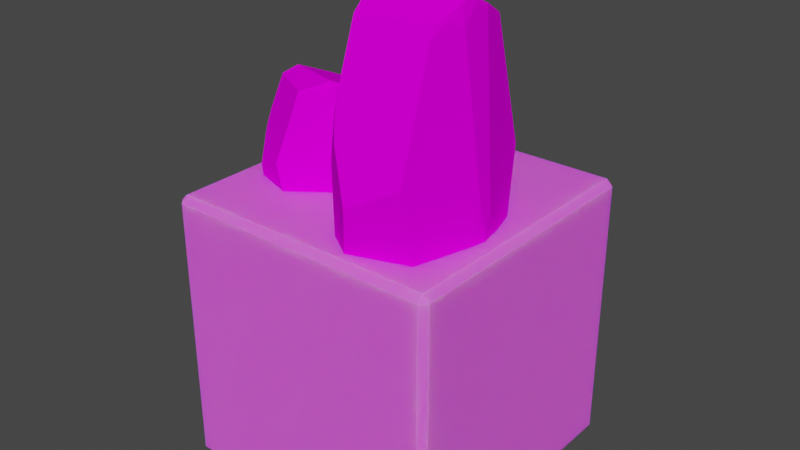 # Source: Big_Rocks_Block.blend  (saved by Blender 3.2.14; exported with 4.5.12 LTS)
import bpy
from mathutils import Matrix  # noqa: F401  (used for matrix-valued properties, if any)

bpy.ops.wm.read_factory_settings(use_empty=True)
scene = bpy.context.scene
scene.name = 'Scene'

# ---- images (referenced by path relative to the original .blend; pixels are not part of the script)
import os
ASSET_DIR = os.environ.get("B2B_ASSET_DIR", "")  # directory of the original .blend (textures are referenced by path, not embedded)
HERE = os.path.dirname(os.path.abspath(__file__))  # packed textures are extracted next to this script under _unpacked/

def load_image(name, relpath, width, height, colorspace="sRGB"):
    """Load a texture the original file referenced (path relative to the .blend, or extracted next to this script)."""
    p = next((c for c in (os.path.join(HERE, relpath), os.path.join(ASSET_DIR, relpath)) if relpath and os.path.exists(c)), "")
    if p:
        img = bpy.data.images.load(p, check_existing=True)
        img.name = name
    else:  # same state as the original file: an image datablock whose file is absent (Cycles renders it pink)
        img = bpy.data.images.new(name, width, height)
        img.source = "FILE"
        img.filepath = "//" + (relpath or name)
    img.colorspace_settings.name = colorspace
    return img
img_gradient_png = load_image('Gradient.png', 'Gradient.png', 1024, 1024, 'sRGB')

# ---- materials (node trees are filled in below, after node groups)
mat_material = bpy.data.materials.new('Material')
mat_material.alpha_threshold = 0.0
mat_material.use_transparent_shadow = False
mat_material.line_color = (0.0, 0.0, 0.0, 1.0)
mat_gradiant = bpy.data.materials.new('Gradiant')
mat_gradiant.alpha_threshold = 0.0
mat_gradiant.use_transparent_shadow = False
mat_gradiant.line_color = (0.0, 0.0, 0.0, 1.0)

# ---- material node trees
mat_material.use_nodes = True; mat_material.node_tree.nodes.clear()
_N = mat_material.node_tree.nodes; _L = mat_material.node_tree.links
n0 = _N.new('ShaderNodeOutputMaterial'); n0.name = 'Material Output'; n0.location = (300, 300)
n1 = _N.new('ShaderNodeBsdfPrincipled'); n1.name = 'Principled BSDF'; n1.location = (10, 300)
n1.distribution = 'GGX'
n1.subsurface_method = 'RANDOM_WALK_SKIN'
n1.inputs[2].default_value = 1.0
n1.inputs[3].default_value = 1.45
n1.inputs[8].default_value = 1.0
n1.inputs[10].default_value = 0.1
n1.inputs[27].default_value = (0.0, 0.0, 0.0, 1.0)
n1.inputs[28].default_value = 1.0
n2 = _N.new('ShaderNodeTexImage'); n2.name = 'Image Texture'; n2.location = (-280, 280)
n2.image = img_gradient_png
n3 = _N.new('ShaderNodeMix'); n3.name = 'Mix'; n3.location = (-160, 180)
n3.data_type = 'RGBA'
n3.inputs[0].default_value = 0.1
n3.inputs[7].default_value = (0.005882, 1.0, 0.0, 1.0)
_L.new(n1.outputs[0], n0.inputs[0])
_L.new(n2.outputs[0], n3.inputs[6])
_L.new(n3.outputs[2], n1.inputs[0])
n0.is_active_output = True
mat_gradiant.use_nodes = True; mat_gradiant.node_tree.nodes.clear()
_N = mat_gradiant.node_tree.nodes; _L = mat_gradiant.node_tree.links
n0 = _N.new('ShaderNodeOutputMaterial'); n0.name = 'Material Output'; n0.location = (300, 300)
n1 = _N.new('ShaderNodeBsdfPrincipled'); n1.name = 'Principled BSDF'; n1.location = (10, 300)
n1.distribution = 'GGX'
n1.subsurface_method = 'RANDOM_WALK_SKIN'
n1.inputs[2].default_value = 0.0
n1.inputs[3].default_value = 1.45
n1.inputs[13].default_value = 0.0
n1.inputs[27].default_value = (0.0, 0.0, 0.0, 1.0)
n1.inputs[28].default_value = 1.0
n2 = _N.new('ShaderNodeTexImage'); n2.name = 'Image Texture'; n2.location = (-180, 280)
n2.image = img_gradient_png
_L.new(n1.outputs[0], n0.inputs[0])
_L.new(n2.outputs[0], n1.inputs[0])
n0.is_active_output = True

# ---- world
world_world = bpy.data.worlds.new('World'); scene.world = world_world
world_world.use_nodes = True; world_world.node_tree.nodes.clear()
_N = world_world.node_tree.nodes; _L = world_world.node_tree.links
n0 = _N.new('ShaderNodeOutputWorld'); n0.name = 'World Output'; n0.location = (300, 300)
n1 = _N.new('ShaderNodeBackground'); n1.name = 'Background'; n1.location = (10, 300)
n1.inputs[0].default_value = (0.05088, 0.05088, 0.05088, 1.0)
_L.new(n1.outputs[0], n0.inputs[0])
n0.is_active_output = True
world_world.color = (0.05088, 0.05088, 0.05088)
world_world.use_sun_shadow = False
world_world.sun_shadow_jitter_overblur = 0.0

# ---- meshes
me_cube_001 = bpy.data.meshes.new('Cube.001')
me_cube_001.from_pydata([(-0.4775, -0.5, 0.4775), (-0.4775, -0.4775, 0.5), (-0.5, -0.4775, 0.4775), (-0.4775, 0.4775, 0.5), (-0.4775, 0.5, 0.4775), (-0.5, 0.4775, 0.4775), (-0.4775, -0.5, -0.4775), (-0.5, -0.4775, -0.4775), (-0.4775, -0.4775, -0.5), (-0.4775, 0.5, -0.4775), (-0.4775, 0.4775, -0.5), (-0.5, 0.4775, -0.4775), (0.4775, -0.5, 0.4775), (0.5, -0.4775, 0.4775), (0.4775, -0.4775, 0.5), (0.4775, 0.5, 0.4775), (0.4775, 0.4775, 0.5), (0.5, 0.4775, 0.4775), (0.4775, -0.5, -0.4775), (0.4775, -0.4775, -0.5), (0.5, -0.4775, -0.4775), (0.4775, 0.5, -0.4775), (0.5, 0.4775, -0.4775), (0.4775, 0.4775, -0.5)], [], [(14, 16, 3, 1), (20, 22, 17, 13), (21, 9, 4, 15), (2, 5, 11, 7), (8, 10, 23, 19), (0, 1, 2), (3, 4, 5), (6, 7, 8), (9, 10, 11), (12, 13, 14), (15, 16, 17), (18, 19, 20), (21, 22, 23), (6, 0, 2, 7), (1, 3, 5, 2), (4, 9, 11, 5), (10, 8, 7, 11), (18, 6, 8, 19), (9, 21, 23, 10), (22, 20, 19, 23), (12, 18, 20, 13), (21, 15, 17, 22), (16, 14, 13, 17), (0, 12, 14, 1), (15, 4, 3, 16), (6, 18, 12, 0)])
_uv = me_cube_001.uv_layers.new(name='UVMap')
_uv.uv.foreach_set('vector', [0.8324, 0.808, 0.8324, 0.8219, 0.8186, 0.8219, 0.8186, 0.808, 0.8328, 0.808, 0.8328, 0.8219, 0.8328, 0.8219, 0.8328, 0.808, 0.8324, 0.8222, 0.8186, 0.8222, 0.8186, 0.8222, 0.8324, 0.8222, 0.8183, 0.808, 0.8183, 0.8219, 0.8183, 0.8219, 0.8183, 0.808, 0.8186, 0.808, 0.8186, 0.8219, 0.8324, 0.8219, 0.8324, 0.808, 0.8186, 0.8077, 0.8186, 0.808, 0.8183, 0.808, 0.8186, 0.8219, 0.8186, 0.8222, 0.8183, 0.8219, 0.8186, 0.8077, 0.8183, 0.808, 0.8186, 0.808, 0.8186, 0.8222, 0.8186, 0.8219, 0.8183, 0.8219, 0.8324, 0.8077, 0.8328, 0.808, 0.8324, 0.808, 0.8324, 0.8222, 0.8324, 0.8219, 0.8328, 0.8219, 0.8324, 0.8077, 0.8324, 0.808, 0.8328, 0.808, 0.8324, 0.8222, 0.8328, 0.8219, 0.8324, 0.8219, 0.8186, 0.8077, 0.8186, 0.8077, 0.8183, 0.808, 0.8183, 0.808, 0.8186, 0.808, 0.8186, 0.8219, 0.8183, 0.8219, 0.8183, 0.808, 0.8186, 0.8222, 0.8186, 0.8222, 0.8183, 0.8219, 0.8183, 0.8219, 0.8186, 0.8219, 0.8186, 0.808, 0.8183, 0.808, 0.8183, 0.8219, 0.8324, 0.8077, 0.8186, 0.8077, 0.8186, 0.808, 0.8324, 0.808, 0.8186, 0.8222, 0.8324, 0.8222, 0.8324, 0.8219, 0.8186, 0.8219, 0.8328, 0.8219, 0.8328, 0.808, 0.8324, 0.808, 0.8324, 0.8219, 0.8324, 0.8077, 0.8324, 0.8077, 0.8328, 0.808, 0.8328, 0.808, 0.8324, 0.8222, 0.8324, 0.8222, 0.8328, 0.8219, 0.8328, 0.8219, 0.8324, 0.8219, 0.8324, 0.808, 0.8328, 0.808, 0.8328, 0.8219, 0.8186, 0.8077, 0.8324, 0.8077, 0.8324, 0.808, 0.8186, 0.808, 0.8324, 0.8222, 0.8186, 0.8222, 0.8186, 0.8219, 0.8324, 0.8219, 0.8186, 0.8077, 0.8324, 0.8077, 0.8324, 0.8077, 0.8186, 0.8077])
me_cube_001.materials.append(mat_material)
me_cube_001.update()
me_sphere_002 = bpy.data.meshes.new('Sphere.002')
me_sphere_002.from_pydata([(0.3996, -0.2123, 0.08988), (0.4264, -0.01178, 0.1532), (0.4036, -0.2123, 0.1496), (0.3773, 1.208, 0.1978), (0.3704, 1.187, 0.2491), (0.3561, 1.168, 0.297), (0.3802, 1.19, 0.09246), (0.3793, 1.216, 0.1457), (-0.003844, 1.063, 0.02463), (0.377, 1.223, 0.1615), (-0.004124, 1.077, 0.05315), (-0.003692, 1.062, 0.02365), (0.3982, -0.2206, 0.09006), (0.4021, -0.2209, 0.1493), (0.4058, -0.1583, 0.2107), (0.4009, -0.2123, 0.1912), (0.02321, -0.2123, 0.2416), (0.3996, -0.221, 0.1882), (0.1113, 0.843, 0.4162), (0.1067, 0.876, 0.4083), (0.3543, 1.167, 0.3005), (0.2513, 0.3378, -0.2266), (0.05065, -0.1765, -0.1254), (0.04206, -0.2123, -0.1018), (-0.01387, 0.775, -0.06074), (0.03889, -0.2196, -0.0936), (0.06568, 0.3214, -0.2067), (0.06727, 0.03047, -0.1837), (0.05246, -0.1989, -0.1224), (0.05281, -0.2195, -0.1165), (0.06818, 0.01033, -0.1822), (0.05228, -0.2123, -0.1186), (0.06656, -9.597e-05, -0.1792), (0.06128, -0.06448, -0.1608), (0.06966, 0.7907, 0.3822), (-0.03015, 0.7856, 0.1472), (-0.009609, 1.046, 0.08319), (-0.02643, 0.876, 0.1168), (-0.005822, 1.077, 0.07896), (0.09116, 1.2, 0.2563), (-0.003572, 1.089, 0.0788), (0.08912, 0.876, 0.3916), (0.1171, 1.167, 0.3321), (0.102, 0.9513, 0.3895), (-0.03111, 0.7703, 0.1473), (-0.01225, 1.023, 0.08277), (-0.004268, 1.077, 0.05533), (0.00509, 1.064, 0.02303), (-0.00409, 1.077, 0.05472), (0.07144, 0.3219, -0.2074), (0.06673, 0.1292, -0.1915), (0.03652, -0.2196, -0.08801), (-0.01625, 0.9789, 0.09648), (-0.02948, 0.8017, 0.1418), (-0.0313, 0.7673, 0.1473), (-0.0224, 0.9333, 0.08114), (-0.01729, 0.942, 0.01852), (-0.01492, 0.8778, -0.0299), (-0.01482, 0.7993, -0.05335), (-0.01503, 0.774, -0.05793), (-0.02645, 0.876, 0.1165), (-0.03188, 0.7503, 0.1499), (0.3918, -0.2123, 0.05081), (0.2669, 0.373, -0.2182), (0.39, -0.2204, 0.04891), (0.2567, 0.2579, -0.2207), (0.2527, 0.08997, -0.2069), (0.2845, -0.2196, -0.1191), (0.4188, -0.03994, 0.08732), (0.4236, -0.01178, 0.1116), (0.4148, -0.03827, 0.0667), (0.4312, 0.06207, 0.154), (0.4235, -0.01178, 0.1975), (0.4198, -0.03221, 0.2171), (0.4116, -0.02916, 0.258), (0.4316, 0.07188, 0.1511), (0.1107, 0.8184, 0.4182), (0.1173, 0.8146, 0.4226), (0.1768, 0.6452, 0.4583), (0.1535, 0.3518, 0.4342), (0.3811, 1.185, 0.09234), (0.3823, 1.199, 0.1461), (0.4296, 0.527, 0.1284), (0.3564, 1.138, -0.001717), (0.3793, 1.186, 0.08467), (0.3465, 0.7013, -0.1308), (0.4033, 0.416, -0.006151), (0.4246, 0.5811, 0.1008), (0.3813, 1.181, 0.08998), (0.3729, 1.172, 0.251), (0.3601, 1.14, 0.3016), (0.3582, 1.126, 0.3104), (0.3969, 0.1314, 0.3197), (0.3461, 0.7373, 0.412), (0.3907, 0.1728, 0.3359), (0.3873, 1.149, 0.2023), (0.4241, 0.6168, 0.1497), (0.3884, 1.145, 0.1993), (0.02343, -0.178, 0.2543), (-0.02908, 0.7599, 0.1608), (0.06459, 0.7743, 0.3773), (-0.03243, 0.7344, 0.1523), (0.06826, 0.7516, 0.3851), (0.07023, 0.1552, 0.3721), (0.06976, 0.7368, 0.3881), (0.02263, -0.2123, 0.2399), (0.02378, -0.221, 0.2383), (0.02362, -0.2198, 0.2388), (0.01895, -0.2198, -0.04651), (0.01925, -0.2199, -0.02846), (-0.03597, 0.1961, 0.04479), (-0.04078, 0.2405, 0.1186), (0.01607, -0.1642, 0.2378), (-0.1106, 0.06509, 0.1143), (-0.1219, 0.1764, 0.1615), (-0.1338, 0.06509, 0.1494), (-0.1701, 0.8531, 0.1647), (-0.1963, 0.8415, 0.1904), (-0.2253, 0.8309, 0.2108), (-0.1232, 0.8432, 0.1071), (-0.1466, 0.8575, 0.1365), (-0.3218, 0.7725, -0.1009), (-0.1547, 0.8615, 0.1443), (-0.3342, 0.7802, -0.08509), (-0.3213, 0.7722, -0.1014), (-0.1115, 0.0605, 0.1137), (-0.1346, 0.06036, 0.1486), (-0.1588, 0.09509, 0.1846), (-0.1533, 0.06509, 0.1715), (-0.3989, 0.06509, 0.03235), (-0.1528, 0.06027, 0.1692), (-0.4216, 0.6506, 0.1689), (-0.4209, 0.6689, 0.1625), (-0.2279, 0.8301, 0.2119), (-0.06269, 0.3703, -0.1283), (-0.2251, 0.08499, -0.1606), (-0.2403, 0.06509, -0.1512), (-0.2911, 0.6129, -0.1531), (-0.2457, 0.06105, -0.1481), (-0.1812, 0.3612, -0.1995), (-0.1902, 0.1998, -0.1858), (-0.2253, 0.07254, -0.1582), (-0.2276, 0.0611, -0.1547), (-0.1903, 0.1886, -0.1846), (-0.227, 0.06509, -0.1561), (-0.1926, 0.1828, -0.1836), (-0.2036, 0.1471, -0.1757), (-0.4317, 0.6216, 0.1315), (-0.39, 0.6187, -0.04407), (-0.3504, 0.7632, -0.07073), (-0.3748, 0.6689, -0.05938), (-0.3463, 0.7802, -0.07142), (-0.3649, 0.8484, 0.07066), (-0.3449, 0.7873, -0.07051), (-0.4242, 0.6689, 0.1454), (-0.3821, 0.8301, 0.1245), (-0.4157, 0.7107, 0.1499), (-0.3906, 0.6103, -0.04442), (-0.3517, 0.7503, -0.07214), (-0.3352, 0.7802, -0.08394), (-0.3158, 0.7733, -0.09785), (-0.3349, 0.7806, -0.0842), (-0.1776, 0.3615, -0.1972), (-0.1872, 0.2546, -0.1905), (-0.2495, 0.06104, -0.146), (-0.36, 0.726, -0.06625), (-0.3873, 0.6277, -0.0468), (-0.3907, 0.6086, -0.04449), (-0.3571, 0.7007, -0.07754), (-0.3271, 0.7055, -0.1103), (-0.305, 0.6699, -0.1363), (-0.2948, 0.6264, -0.1494), (-0.293, 0.6123, -0.152), (-0.3746, 0.6689, -0.0596), (-0.3922, 0.5992, -0.0433), (-0.09846, 0.06509, 0.08896), (-0.05702, 0.3898, -0.1167), (-0.09872, 0.0606, 0.0871), (-0.06201, 0.326, -0.1227), (-0.07028, 0.2328, -0.1167), (-0.0891, 0.06103, -0.05354), (-0.09812, 0.1607, 0.1213), (-0.1057, 0.1764, 0.1371), (-0.0916, 0.1617, 0.1081), (-0.1194, 0.2173, 0.1641), (-0.1426, 0.1764, 0.185), (-0.1532, 0.165, 0.1943), (-0.1756, 0.1667, 0.2135), (-0.1179, 0.2228, 0.1627), (-0.4228, 0.6369, 0.1698), (-0.4208, 0.6349, 0.1752), (-0.4008, 0.5409, 0.2215), (-0.4043, 0.3781, 0.1977), (-0.1226, 0.8402, 0.1075), (-0.145, 0.8481, 0.1381), (-0.1093, 0.4753, 0.1491), (-0.09689, 0.8143, 0.04393), (-0.1204, 0.8409, 0.1024), (-0.04735, 0.572, -0.0326), (-0.06718, 0.4137, 0.06222), (-0.1004, 0.5053, 0.1315), (-0.1215, 0.8382, 0.1062), (-0.1956, 0.8331, 0.1925), (-0.2249, 0.8156, 0.2151), (-0.2298, 0.8077, 0.2192), (-0.2108, 0.2558, 0.2415), (-0.2806, 0.592, 0.2706), (-0.2215, 0.2788, 0.2479), (-0.1661, 0.8206, 0.1717), (-0.1217, 0.5251, 0.1585), (-0.1642, 0.818, 0.1705), (-0.4042, 0.08412, 0.03957), (-0.3952, 0.6045, -0.03595), (-0.4326, 0.6125, 0.1265), (-0.3936, 0.5904, -0.04218), (-0.4338, 0.5999, 0.1325), (-0.427, 0.269, 0.1261), (-0.4342, 0.5917, 0.1349), (-0.3985, 0.06509, 0.03116), (-0.3971, 0.06027, 0.03075), (-0.3974, 0.06097, 0.03096), (-0.2777, 0.06094, -0.1306), (-0.2853, 0.0609, -0.1204), (-0.3495, 0.2917, -0.1039), (-0.384, 0.3163, -0.06477), (-0.4015, 0.09177, 0.02705), (0.08123, 0.1714, -0.2354), (0.08338, 0.2466, -0.2027), (0.07327, 0.1714, -0.2081), (0.0529, 0.7035, -0.191), (0.04117, 0.6956, -0.1692), (0.02653, 0.6885, -0.1503), (0.07167, 0.6968, -0.2375), (0.06247, 0.7065, -0.2139), (-0.09795, 0.649, -0.332), (0.05877, 0.7092, -0.2073), (-0.1028, 0.6543, -0.3193), (-0.09772, 0.6489, -0.3324), (0.08053, 0.1683, -0.2356), (0.07261, 0.1682, -0.2085), (0.06419, 0.1917, -0.1805), (0.06509, 0.1714, -0.19), (-0.1211, 0.1714, -0.2307), (0.06497, 0.1682, -0.1916), (-0.1084, 0.5667, -0.138), (-0.1093, 0.5791, -0.1423), (0.02509, 0.688, -0.149), (0.06367, 0.3775, -0.4014), (-0.04752, 0.1849, -0.3898), (-0.05546, 0.1714, -0.3807), (-0.08857, 0.5413, -0.3718), (-0.0583, 0.1687, -0.3776), (-0.02699, 0.3714, -0.4236), (-0.03006, 0.2624, -0.4131), (-0.04715, 0.1765, -0.3882), (-0.04796, 0.1687, -0.3855), (-0.02988, 0.2548, -0.4122), (-0.04787, 0.1714, -0.3865), (-0.03114, 0.2509, -0.4112), (-0.03666, 0.2268, -0.4039), (-0.1224, 0.5472, -0.1601), (-0.1306, 0.5452, -0.2817), (-0.1103, 0.6428, -0.3068), (-0.1238, 0.5791, -0.2947), (-0.1079, 0.6543, -0.3081), (-0.09149, 0.7003, -0.2128), (-0.1068, 0.659, -0.3078), (-0.1148, 0.5791, -0.1527), (-0.09183, 0.688, -0.1746), (-0.1084, 0.6073, -0.1515), (-0.1311, 0.5395, -0.2818), (-0.1115, 0.6341, -0.3075), (-0.1032, 0.6543, -0.3184), (-0.09348, 0.6496, -0.3312), (-0.103, 0.6545, -0.3186), (-0.02418, 0.3716, -0.4229), (-0.02902, 0.2994, -0.4167), (-0.06034, 0.1687, -0.3755), (-0.1157, 0.6176, -0.302), (-0.1294, 0.5513, -0.284), (-0.1312, 0.5384, -0.2819), (-0.116, 0.6006, -0.3099), (-0.1033, 0.6038, -0.337), (-0.09416, 0.5798, -0.3582), (-0.09024, 0.5504, -0.3687), (-0.08958, 0.5409, -0.3707), (-0.1238, 0.5791, -0.2948), (-0.1319, 0.532, -0.2808), (0.084, 0.1714, -0.2542), (0.06965, 0.3907, -0.3951), (0.08346, 0.1684, -0.2553), (0.06524, 0.3476, -0.3979), (0.06109, 0.2847, -0.3924), (0.06158, 0.1687, -0.3479), (0.09069, 0.236, -0.2334), (0.08893, 0.2466, -0.2217), (0.09224, 0.2366, -0.2432), (0.0855, 0.2742, -0.2015), (0.07469, 0.2466, -0.1834), (0.06975, 0.2389, -0.1753), (0.05911, 0.2401, -0.1584), (0.08617, 0.2779, -0.2027), (-0.109, 0.5575, -0.1372), (-0.1066, 0.5561, -0.1341), (-0.08453, 0.4927, -0.1083), (-0.09153, 0.3828, -0.1229), (0.07212, 0.6947, -0.2374), (0.06379, 0.7001, -0.2132), (0.08901, 0.4484, -0.2132), (0.07602, 0.6773, -0.2835), (0.07255, 0.6953, -0.2411), (0.09269, 0.5137, -0.3428), (0.09883, 0.4068, -0.2777), (0.09121, 0.4687, -0.2264), (0.07259, 0.6934, -0.2384), (0.04201, 0.6899, -0.168), (0.02766, 0.6781, -0.1476), (0.02532, 0.6728, -0.1439), (0.042, 0.3002, -0.1333), (0.00282, 0.5272, -0.1006), (0.03639, 0.3157, -0.1271), (0.05688, 0.6815, -0.1873), (0.08288, 0.482, -0.2047), (0.05785, 0.6798, -0.1885), (-0.1231, 0.1843, -0.225), (-0.1323, 0.5356, -0.2755), (-0.124, 0.541, -0.1632), (-0.1325, 0.5261, -0.2798), (-0.1236, 0.5325, -0.1591), (-0.1205, 0.3091, -0.1646), (-0.1234, 0.527, -0.1575), (-0.1211, 0.1714, -0.2315), (-0.1202, 0.1682, -0.2321), (-0.1204, 0.1687, -0.2319), (-0.07547, 0.1686, -0.3599), (-0.07831, 0.1686, -0.3518), (-0.1164, 0.3244, -0.3284), (-0.1309, 0.3411, -0.2963), (-0.1238, 0.1895, -0.2336)], [], [(12, 0, 2, 13), (77, 18, 76), (107, 16, 105), (53, 52, 37), (61, 44, 54), (52, 36, 45), (84, 88, 87, 86, 85, 83), (64, 62, 0, 12), (89, 4, 5, 90), (95, 3, 4, 89), (65, 21, 63), (59, 58, 24), (56, 8, 11, 57), (46, 48, 10), (80, 6, 7, 81), (88, 84, 6, 80), (13, 2, 15, 17), (90, 5, 20, 91), (97, 95, 89, 90, 91, 93, 94, 92, 96), (32, 27, 30), (49, 50, 26), (28, 22, 33), (105, 112, 111, 110, 108, 109, 106, 107), (25, 23, 31, 29), (23, 22, 28, 31), (19, 43, 41), (5, 4, 3, 9, 39, 42, 20), (45, 36, 38, 46), (44, 35, 53), (102, 34, 100), (22, 23, 25, 51, 50, 27, 32, 33), (66, 30, 27, 50, 49, 21, 65), (10, 48, 47, 11, 8), (38, 40, 48, 46), (55, 45, 46, 10, 8, 56), (54, 44, 53, 37, 60), (111, 112, 98, 103, 104, 102, 100, 99, 101), (99, 35, 44, 61, 101), (47, 49, 26, 24, 58, 57, 11), (37, 52, 45, 55, 60), (33, 32, 30, 66, 67, 29, 31, 28), (83, 85, 63, 21, 49, 47), (0, 68, 69, 1, 2), (62, 70, 68, 0), (14, 73, 74), (2, 1, 72, 73, 14, 15), (69, 75, 71, 1), (1, 71, 72), (94, 93, 78, 79), (82, 75, 69, 68, 70, 86, 87), (63, 85, 86, 70, 62, 64, 67, 66, 65), (48, 40, 39, 9, 7, 6, 84, 83, 47), (80, 81, 97, 96, 82, 87, 88), (81, 7, 9, 3, 95, 97), (82, 96, 92, 74, 73, 72, 71, 75), (43, 19, 18, 77, 78, 93, 91, 20, 42), (76, 104, 103, 79, 78, 77), (76, 18, 19, 41, 34, 102, 104), (35, 99, 100, 34, 41, 43, 42, 39, 40, 38, 36, 52, 53), (57, 58, 59, 110, 111, 101, 61, 54, 60, 55, 56), (51, 109, 108), (50, 51, 108, 110, 59, 24, 26), (67, 64, 12, 13, 17, 106, 109, 51, 25, 29), (98, 16, 107, 106, 17, 15, 14, 74, 92, 94, 79, 103), (98, 112, 105, 16), (125, 113, 115, 126), (190, 131, 189), (220, 129, 218), (166, 165, 150), (174, 157, 167), (165, 149, 158), (197, 201, 200, 199, 198, 196), (177, 175, 113, 125), (202, 117, 118, 203), (208, 116, 117, 202), (178, 134, 176), (172, 171, 137), (169, 121, 124, 170), (159, 161, 123), (193, 119, 120, 194), (201, 197, 119, 193), (126, 115, 128, 130), (203, 118, 133, 204), (210, 208, 202, 203, 204, 206, 207, 205, 209), (145, 140, 143), (162, 163, 139), (141, 135, 146), (218, 225, 224, 223, 221, 222, 219, 220), (138, 136, 144, 142), (136, 135, 141, 144), (132, 156, 154), (118, 117, 116, 122, 152, 155, 133), (158, 149, 151, 159), (157, 148, 166), (215, 147, 213), (135, 136, 138, 164, 163, 140, 145, 146), (179, 143, 140, 163, 162, 134, 178), (123, 161, 160, 124, 121), (151, 153, 161, 159), (168, 158, 159, 123, 121, 169), (167, 157, 166, 150, 173), (224, 225, 211, 216, 217, 215, 213, 212, 214), (212, 148, 157, 174, 214), (160, 162, 139, 137, 171, 170, 124), (150, 165, 158, 168, 173), (146, 145, 143, 179, 180, 142, 144, 141), (196, 198, 176, 134, 162, 160), (113, 181, 182, 114, 115), (175, 183, 181, 113), (127, 186, 187), (115, 114, 185, 186, 127, 128), (182, 188, 184, 114), (114, 184, 185), (207, 206, 191, 192), (195, 188, 182, 181, 183, 199, 200), (176, 198, 199, 183, 175, 177, 180, 179, 178), (161, 153, 152, 122, 120, 119, 197, 196, 160), (193, 194, 210, 209, 195, 200, 201), (194, 120, 122, 116, 208, 210), (195, 209, 205, 187, 186, 185, 184, 188), (156, 132, 131, 190, 191, 206, 204, 133, 155), (189, 217, 216, 192, 191, 190), (189, 131, 132, 154, 147, 215, 217), (148, 212, 213, 147, 154, 156, 155, 152, 153, 151, 149, 165, 166), (170, 171, 172, 223, 224, 214, 174, 167, 173, 168, 169), (164, 222, 221), (163, 164, 221, 223, 172, 137, 139), (180, 177, 125, 126, 130, 219, 222, 164, 138, 142), (211, 129, 220, 219, 130, 128, 127, 187, 205, 207, 192, 216), (211, 225, 218, 129), (238, 226, 228, 239), (303, 244, 302), (333, 242, 331), (279, 278, 263), (287, 270, 280), (278, 262, 271), (310, 314, 313, 312, 311, 309), (290, 288, 226, 238), (315, 230, 231, 316), (321, 229, 230, 315), (291, 247, 289), (285, 284, 250), (282, 234, 237, 283), (272, 274, 236), (306, 232, 233, 307), (314, 310, 232, 306), (239, 228, 241, 243), (316, 231, 246, 317), (323, 321, 315, 316, 317, 319, 320, 318, 322), (258, 253, 256), (275, 276, 252), (254, 248, 259), (331, 338, 337, 336, 334, 335, 332, 333), (251, 249, 257, 255), (249, 248, 254, 257), (245, 269, 267), (231, 230, 229, 235, 265, 268, 246), (271, 262, 264, 272), (270, 261, 279), (328, 260, 326), (248, 249, 251, 277, 276, 253, 258, 259), (292, 256, 253, 276, 275, 247, 291), (236, 274, 273, 237, 234), (264, 266, 274, 272), (281, 271, 272, 236, 234, 282), (280, 270, 279, 263, 286), (337, 338, 324, 329, 330, 328, 326, 325, 327), (325, 261, 270, 287, 327), (273, 275, 252, 250, 284, 283, 237), (263, 278, 271, 281, 286), (259, 258, 256, 292, 293, 255, 257, 254), (309, 311, 289, 247, 275, 273), (226, 294, 295, 227, 228), (288, 296, 294, 226), (240, 299, 300), (228, 227, 298, 299, 240, 241), (295, 301, 297, 227), (227, 297, 298), (320, 319, 304, 305), (308, 301, 295, 294, 296, 312, 313), (289, 311, 312, 296, 288, 290, 293, 292, 291), (274, 266, 265, 235, 233, 232, 310, 309, 273), (306, 307, 323, 322, 308, 313, 314), (307, 233, 235, 229, 321, 323), (308, 322, 318, 300, 299, 298, 297, 301), (269, 245, 244, 303, 304, 319, 317, 246, 268), (302, 330, 329, 305, 304, 303), (302, 244, 245, 267, 260, 328, 330), (261, 325, 326, 260, 267, 269, 268, 265, 266, 264, 262, 278, 279), (283, 284, 285, 336, 337, 327, 287, 280, 286, 281, 282), (277, 335, 334), (276, 277, 334, 336, 285, 250, 252), (293, 290, 238, 239, 243, 332, 335, 277, 251, 255), (324, 242, 333, 332, 243, 241, 240, 300, 318, 320, 305, 329), (324, 338, 331, 242)])
_uv = me_sphere_002.uv_layers.new(name='UVMap')
_uv.uv.foreach_set('vector', [0.6876, 0.9618, 0.6875, 0.9617, 0.6873, 0.9644, 0.6874, 0.9644, 0.7001, 0.9766, 0.7004, 0.9763, 0.7004, 0.9764, 0.7043, 0.9684, 0.7043, 0.9685, 0.7043, 0.9684, 0.7066, 0.9641, 0.706, 0.962, 0.7065, 0.9629, 0.7067, 0.9644, 0.7067, 0.9643, 0.7067, 0.9643, 0.706, 0.962, 0.7057, 0.9615, 0.7059, 0.9614, 0.6884, 0.9615, 0.6883, 0.9618, 0.6864, 0.9622, 0.6873, 0.9575, 0.6899, 0.9519, 0.6894, 0.9577, 0.6879, 0.9599, 0.6879, 0.96, 0.6875, 0.9617, 0.6876, 0.9618, 0.6887, 0.9689, 0.6888, 0.9688, 0.6894, 0.971, 0.6893, 0.9712, 0.6881, 0.9668, 0.6885, 0.9666, 0.6888, 0.9688, 0.6887, 0.9689, 0.6939, 0.9479, 0.6941, 0.9476, 0.6934, 0.948, 0.706, 0.9552, 0.706, 0.9554, 0.7059, 0.955, 0.7061, 0.9586, 0.7055, 0.9588, 0.7055, 0.9588, 0.706, 0.9564, 0.7055, 0.9602, 0.7055, 0.9602, 0.7055, 0.9601, 0.6883, 0.9619, 0.6884, 0.9619, 0.6884, 0.9642, 0.6883, 0.9643, 0.6883, 0.9618, 0.6884, 0.9615, 0.6884, 0.9619, 0.6883, 0.9619, 0.6874, 0.9644, 0.6873, 0.9644, 0.6874, 0.9663, 0.6875, 0.9661, 0.6893, 0.9712, 0.6894, 0.971, 0.6895, 0.9711, 0.6893, 0.9716, 0.688, 0.9666, 0.6881, 0.9668, 0.6887, 0.9689, 0.6893, 0.9712, 0.6893, 0.9716, 0.6899, 0.9761, 0.6879, 0.9727, 0.6876, 0.972, 0.6864, 0.9644, 0.7023, 0.9498, 0.7023, 0.9496, 0.7023, 0.9496, 0.7021, 0.9485, 0.7023, 0.9492, 0.7024, 0.9485, 0.703, 0.9523, 0.7031, 0.9522, 0.7026, 0.9506, 0.7043, 0.9684, 0.7046, 0.9683, 0.7071, 0.963, 0.7069, 0.9597, 0.7045, 0.9557, 0.7045, 0.9565, 0.7043, 0.9684, 0.7043, 0.9684, 0.7036, 0.9536, 0.7034, 0.9532, 0.703, 0.9525, 0.703, 0.9525, 0.7034, 0.9532, 0.7031, 0.9522, 0.703, 0.9523, 0.703, 0.9525, 0.7006, 0.9759, 0.7008, 0.9751, 0.7013, 0.9752, 0.6894, 0.971, 0.6888, 0.9688, 0.6885, 0.9666, 0.6885, 0.9649, 0.7013, 0.9692, 0.7001, 0.9725, 0.6895, 0.9711, 0.7059, 0.9614, 0.7057, 0.9615, 0.7056, 0.9613, 0.7055, 0.9602, 0.7067, 0.9643, 0.7067, 0.9643, 0.7066, 0.9641, 0.7023, 0.9749, 0.7022, 0.9748, 0.7024, 0.9746, 0.7031, 0.9522, 0.7034, 0.9532, 0.7036, 0.9536, 0.7037, 0.9538, 0.7023, 0.9492, 0.7023, 0.9496, 0.7023, 0.9498, 0.7026, 0.9506, 0.6941, 0.9485, 0.7023, 0.9496, 0.7023, 0.9496, 0.7023, 0.9492, 0.7021, 0.9485, 0.6941, 0.9476, 0.6939, 0.9479, 0.7055, 0.9601, 0.7055, 0.9602, 0.7051, 0.9588, 0.7055, 0.9588, 0.7055, 0.9588, 0.7056, 0.9613, 0.7055, 0.9613, 0.7055, 0.9602, 0.7055, 0.9602, 0.7063, 0.9614, 0.7059, 0.9614, 0.7055, 0.9602, 0.7055, 0.9601, 0.7055, 0.9588, 0.7061, 0.9586, 0.7067, 0.9643, 0.7067, 0.9643, 0.7066, 0.9641, 0.7065, 0.9629, 0.7065, 0.9629, 0.7071, 0.963, 0.7046, 0.9683, 0.7043, 0.9691, 0.7022, 0.9743, 0.7022, 0.975, 0.7023, 0.9749, 0.7024, 0.9746, 0.7066, 0.9649, 0.7068, 0.9645, 0.7066, 0.9649, 0.7067, 0.9643, 0.7067, 0.9643, 0.7067, 0.9644, 0.7068, 0.9645, 0.7051, 0.9588, 0.7021, 0.9485, 0.7024, 0.9485, 0.7059, 0.955, 0.706, 0.9554, 0.706, 0.9564, 0.7055, 0.9588, 0.7065, 0.9629, 0.706, 0.962, 0.7059, 0.9614, 0.7063, 0.9614, 0.7065, 0.9629, 0.7026, 0.9506, 0.7023, 0.9498, 0.7023, 0.9496, 0.6941, 0.9485, 0.6926, 0.9524, 0.703, 0.9525, 0.703, 0.9525, 0.703, 0.9523, 0.6894, 0.9577, 0.6899, 0.9519, 0.6934, 0.948, 0.6941, 0.9476, 0.7021, 0.9485, 0.7051, 0.9588, 0.6875, 0.9617, 0.6866, 0.9616, 0.6864, 0.9627, 0.6863, 0.9646, 0.6873, 0.9644, 0.6879, 0.96, 0.6868, 0.9607, 0.6866, 0.9616, 0.6875, 0.9617, 0.6872, 0.9671, 0.6866, 0.9674, 0.687, 0.9692, 0.6873, 0.9644, 0.6863, 0.9646, 0.6864, 0.9665, 0.6866, 0.9674, 0.6872, 0.9671, 0.6874, 0.9663, 0.6864, 0.9627, 0.6861, 0.9645, 0.6861, 0.9646, 0.6863, 0.9646, 0.6863, 0.9646, 0.6861, 0.9646, 0.6864, 0.9665, 0.6879, 0.9727, 0.6899, 0.9761, 0.6974, 0.9782, 0.6985, 0.9771, 0.6862, 0.9635, 0.6861, 0.9645, 0.6864, 0.9627, 0.6866, 0.9616, 0.6868, 0.9607, 0.6873, 0.9575, 0.6864, 0.9622, 0.6934, 0.948, 0.6899, 0.9519, 0.6873, 0.9575, 0.6868, 0.9607, 0.6879, 0.96, 0.6879, 0.9599, 0.6926, 0.9524, 0.6941, 0.9485, 0.6939, 0.9479, 0.7055, 0.9602, 0.7055, 0.9613, 0.7013, 0.9692, 0.6885, 0.9649, 0.6884, 0.9642, 0.6884, 0.9619, 0.6884, 0.9615, 0.6894, 0.9577, 0.7051, 0.9588, 0.6883, 0.9619, 0.6883, 0.9643, 0.688, 0.9666, 0.6864, 0.9644, 0.6862, 0.9635, 0.6864, 0.9622, 0.6883, 0.9618, 0.6883, 0.9643, 0.6884, 0.9642, 0.6885, 0.9649, 0.6885, 0.9666, 0.6881, 0.9668, 0.688, 0.9666, 0.6862, 0.9635, 0.6864, 0.9644, 0.6876, 0.972, 0.687, 0.9692, 0.6866, 0.9674, 0.6864, 0.9665, 0.6861, 0.9646, 0.6861, 0.9645, 0.7008, 0.9751, 0.7006, 0.9759, 0.7004, 0.9763, 0.7001, 0.9766, 0.6974, 0.9782, 0.6899, 0.9761, 0.6893, 0.9716, 0.6895, 0.9711, 0.7001, 0.9725, 0.7004, 0.9764, 0.7022, 0.975, 0.7022, 0.9743, 0.6985, 0.9771, 0.6974, 0.9782, 0.7001, 0.9766, 0.7004, 0.9764, 0.7004, 0.9763, 0.7006, 0.9759, 0.7013, 0.9752, 0.7022, 0.9748, 0.7023, 0.9749, 0.7022, 0.975, 0.7067, 0.9643, 0.7066, 0.9649, 0.7024, 0.9746, 0.7022, 0.9748, 0.7013, 0.9752, 0.7008, 0.9751, 0.7001, 0.9725, 0.7013, 0.9692, 0.7055, 0.9613, 0.7056, 0.9613, 0.7057, 0.9615, 0.706, 0.962, 0.7066, 0.9641, 0.706, 0.9564, 0.706, 0.9554, 0.706, 0.9552, 0.7069, 0.9597, 0.7071, 0.963, 0.7068, 0.9645, 0.7067, 0.9644, 0.7067, 0.9643, 0.7065, 0.9629, 0.7063, 0.9614, 0.7061, 0.9586, 0.7037, 0.9538, 0.7045, 0.9565, 0.7045, 0.9557, 0.7023, 0.9492, 0.7037, 0.9538, 0.7045, 0.9557, 0.7069, 0.9597, 0.706, 0.9552, 0.7059, 0.955, 0.7024, 0.9485, 0.6926, 0.9524, 0.6879, 0.9599, 0.6876, 0.9618, 0.6874, 0.9644, 0.6875, 0.9661, 0.7043, 0.9684, 0.7045, 0.9565, 0.7037, 0.9538, 0.7036, 0.9536, 0.703, 0.9525, 0.7043, 0.9691, 0.7043, 0.9685, 0.7043, 0.9684, 0.7043, 0.9684, 0.6875, 0.9661, 0.6874, 0.9663, 0.6872, 0.9671, 0.687, 0.9692, 0.6876, 0.972, 0.6879, 0.9727, 0.6985, 0.9771, 0.7022, 0.9743, 0.7043, 0.9691, 0.7046, 0.9683, 0.7043, 0.9684, 0.7043, 0.9685, 0.7107, 0.9656, 0.7107, 0.9656, 0.7115, 0.9673, 0.7115, 0.9672, 0.7237, 0.97, 0.7237, 0.9698, 0.7238, 0.9698, 0.7235, 0.9637, 0.7235, 0.9638, 0.7235, 0.9637, 0.7235, 0.9603, 0.7224, 0.9593, 0.723, 0.9597, 0.7237, 0.9605, 0.7236, 0.9604, 0.7236, 0.9604, 0.7224, 0.9593, 0.7221, 0.959, 0.7221, 0.959, 0.7111, 0.9652, 0.7112, 0.9653, 0.7101, 0.9663, 0.7091, 0.9631, 0.7088, 0.9589, 0.7105, 0.9625, 0.7103, 0.9644, 0.7103, 0.9645, 0.7107, 0.9656, 0.7107, 0.9656, 0.7139, 0.9695, 0.7139, 0.9694, 0.715, 0.9704, 0.715, 0.9706, 0.7127, 0.9684, 0.7129, 0.9681, 0.7139, 0.9694, 0.7139, 0.9695, 0.7099, 0.9551, 0.71, 0.9549, 0.7097, 0.9554, 0.72, 0.9552, 0.7201, 0.9553, 0.72, 0.9552, 0.7213, 0.9572, 0.721, 0.9576, 0.721, 0.9576, 0.7205, 0.956, 0.7215, 0.9584, 0.7215, 0.9584, 0.7214, 0.9583, 0.7112, 0.9654, 0.7112, 0.9654, 0.7121, 0.9668, 0.712, 0.9669, 0.7112, 0.9653, 0.7111, 0.9652, 0.7112, 0.9654, 0.7112, 0.9654, 0.7115, 0.9672, 0.7115, 0.9673, 0.7122, 0.9683, 0.7122, 0.9682, 0.715, 0.9706, 0.715, 0.9704, 0.7151, 0.9705, 0.7152, 0.9708, 0.7126, 0.9684, 0.7127, 0.9684, 0.7139, 0.9695, 0.715, 0.9706, 0.7152, 0.9708, 0.7171, 0.9733, 0.7147, 0.972, 0.7142, 0.9717, 0.7109, 0.9676, 0.7159, 0.9533, 0.7158, 0.9532, 0.7158, 0.9532, 0.7153, 0.9526, 0.7157, 0.953, 0.7155, 0.9525, 0.7172, 0.9546, 0.7172, 0.9545, 0.7163, 0.9537, 0.7235, 0.9637, 0.7237, 0.9636, 0.7235, 0.9595, 0.7222, 0.9576, 0.7193, 0.9561, 0.7195, 0.9565, 0.7235, 0.9637, 0.7235, 0.9637, 0.718, 0.9551, 0.7178, 0.9549, 0.7172, 0.9547, 0.7172, 0.9547, 0.7178, 0.9549, 0.7172, 0.9545, 0.7172, 0.9546, 0.7172, 0.9547, 0.7237, 0.9695, 0.7236, 0.9689, 0.724, 0.9688, 0.715, 0.9704, 0.7139, 0.9694, 0.7129, 0.9681, 0.7124, 0.9672, 0.7219, 0.9652, 0.7223, 0.9676, 0.7151, 0.9705, 0.7221, 0.959, 0.7221, 0.959, 0.7219, 0.959, 0.7215, 0.9584, 0.7236, 0.9604, 0.7236, 0.9604, 0.7235, 0.9603, 0.7245, 0.9683, 0.7244, 0.9682, 0.7245, 0.968, 0.7172, 0.9545, 0.7178, 0.9549, 0.718, 0.9551, 0.7181, 0.9552, 0.7157, 0.953, 0.7158, 0.9532, 0.7159, 0.9533, 0.7163, 0.9537, 0.7103, 0.9555, 0.7158, 0.9532, 0.7158, 0.9532, 0.7157, 0.953, 0.7153, 0.9526, 0.71, 0.9549, 0.7099, 0.9551, 0.7214, 0.9583, 0.7215, 0.9584, 0.7207, 0.9577, 0.721, 0.9576, 0.721, 0.9576, 0.7219, 0.959, 0.7218, 0.959, 0.7215, 0.9584, 0.7215, 0.9584, 0.7224, 0.9588, 0.7221, 0.959, 0.7215, 0.9584, 0.7214, 0.9583, 0.721, 0.9576, 0.7213, 0.9572, 0.7236, 0.9604, 0.7236, 0.9604, 0.7235, 0.9603, 0.723, 0.9597, 0.723, 0.9597, 0.7235, 0.9595, 0.7237, 0.9636, 0.7237, 0.9641, 0.7242, 0.968, 0.7245, 0.9684, 0.7245, 0.9683, 0.7245, 0.968, 0.7238, 0.9608, 0.7237, 0.9605, 0.7238, 0.9608, 0.7236, 0.9604, 0.7236, 0.9604, 0.7237, 0.9605, 0.7237, 0.9605, 0.7207, 0.9577, 0.7153, 0.9526, 0.7155, 0.9525, 0.72, 0.9552, 0.7201, 0.9553, 0.7205, 0.956, 0.721, 0.9576, 0.723, 0.9597, 0.7224, 0.9593, 0.7221, 0.959, 0.7224, 0.9588, 0.723, 0.9597, 0.7163, 0.9537, 0.7159, 0.9533, 0.7158, 0.9532, 0.7103, 0.9555, 0.7107, 0.9583, 0.7172, 0.9547, 0.7172, 0.9547, 0.7172, 0.9546, 0.7105, 0.9625, 0.7088, 0.9589, 0.7097, 0.9554, 0.71, 0.9549, 0.7153, 0.9526, 0.7207, 0.9577, 0.7107, 0.9656, 0.7101, 0.9659, 0.7103, 0.9666, 0.7109, 0.9677, 0.7115, 0.9673, 0.7103, 0.9645, 0.7099, 0.9653, 0.7101, 0.9659, 0.7107, 0.9656, 0.7123, 0.9689, 0.712, 0.9693, 0.7129, 0.9703, 0.7115, 0.9673, 0.7109, 0.9677, 0.7116, 0.9689, 0.712, 0.9693, 0.7123, 0.9689, 0.7122, 0.9683, 0.7103, 0.9666, 0.7107, 0.9678, 0.7108, 0.9678, 0.7109, 0.9677, 0.7109, 0.9677, 0.7108, 0.9678, 0.7116, 0.9689, 0.7147, 0.972, 0.7171, 0.9733, 0.7225, 0.9719, 0.7228, 0.9709, 0.7104, 0.9671, 0.7107, 0.9678, 0.7103, 0.9666, 0.7101, 0.9659, 0.7099, 0.9653, 0.7091, 0.9631, 0.7101, 0.9663, 0.7097, 0.9554, 0.7088, 0.9589, 0.7091, 0.9631, 0.7099, 0.9653, 0.7103, 0.9645, 0.7103, 0.9644, 0.7107, 0.9583, 0.7103, 0.9555, 0.7099, 0.9551, 0.7215, 0.9584, 0.7218, 0.959, 0.7219, 0.9652, 0.7124, 0.9672, 0.7121, 0.9668, 0.7112, 0.9654, 0.7111, 0.9652, 0.7105, 0.9625, 0.7207, 0.9577, 0.7112, 0.9654, 0.712, 0.9669, 0.7126, 0.9684, 0.7109, 0.9676, 0.7104, 0.9671, 0.7101, 0.9663, 0.7112, 0.9653, 0.712, 0.9669, 0.7121, 0.9668, 0.7124, 0.9672, 0.7129, 0.9681, 0.7127, 0.9684, 0.7126, 0.9684, 0.7104, 0.9671, 0.7109, 0.9676, 0.7142, 0.9717, 0.7129, 0.9703, 0.712, 0.9693, 0.7116, 0.9689, 0.7108, 0.9678, 0.7107, 0.9678, 0.7236, 0.9689, 0.7237, 0.9695, 0.7237, 0.9698, 0.7237, 0.97, 0.7225, 0.9719, 0.7171, 0.9733, 0.7152, 0.9708, 0.7151, 0.9705, 0.7223, 0.9676, 0.7238, 0.9698, 0.7245, 0.9684, 0.7242, 0.968, 0.7228, 0.9709, 0.7225, 0.9719, 0.7237, 0.97, 0.7238, 0.9698, 0.7237, 0.9698, 0.7237, 0.9695, 0.724, 0.9688, 0.7244, 0.9682, 0.7245, 0.9683, 0.7245, 0.9684, 0.7236, 0.9604, 0.7238, 0.9608, 0.7245, 0.968, 0.7244, 0.9682, 0.724, 0.9688, 0.7236, 0.9689, 0.7223, 0.9676, 0.7219, 0.9652, 0.7218, 0.959, 0.7219, 0.959, 0.7221, 0.959, 0.7224, 0.9593, 0.7235, 0.9603, 0.7205, 0.956, 0.7201, 0.9553, 0.72, 0.9552, 0.7222, 0.9576, 0.7235, 0.9595, 0.7237, 0.9605, 0.7237, 0.9605, 0.7236, 0.9604, 0.723, 0.9597, 0.7224, 0.9588, 0.7213, 0.9572, 0.7181, 0.9552, 0.7195, 0.9565, 0.7193, 0.9561, 0.7157, 0.953, 0.7181, 0.9552, 0.7193, 0.9561, 0.7222, 0.9576, 0.72, 0.9552, 0.72, 0.9552, 0.7155, 0.9525, 0.7107, 0.9583, 0.7103, 0.9644, 0.7107, 0.9656, 0.7115, 0.9672, 0.7122, 0.9682, 0.7235, 0.9637, 0.7195, 0.9565, 0.7181, 0.9552, 0.718, 0.9551, 0.7172, 0.9547, 0.7237, 0.9641, 0.7235, 0.9638, 0.7235, 0.9637, 0.7235, 0.9637, 0.7122, 0.9682, 0.7122, 0.9683, 0.7123, 0.9689, 0.7129, 0.9703, 0.7142, 0.9717, 0.7147, 0.972, 0.7228, 0.9709, 0.7242, 0.968, 0.7237, 0.9641, 0.7237, 0.9636, 0.7235, 0.9637, 0.7235, 0.9638, 0.708, 0.9494, 0.708, 0.9494, 0.7078, 0.9501, 0.7078, 0.9501, 0.7107, 0.9541, 0.7108, 0.954, 0.7108, 0.9541, 0.7123, 0.9521, 0.7123, 0.9522, 0.7123, 0.9522, 0.7132, 0.9511, 0.7132, 0.9505, 0.7132, 0.9508, 0.7132, 0.9512, 0.7132, 0.9512, 0.7132, 0.9512, 0.7132, 0.9505, 0.7131, 0.9504, 0.7131, 0.9504, 0.7082, 0.9494, 0.7082, 0.9494, 0.7076, 0.9495, 0.7081, 0.9482, 0.7091, 0.9469, 0.7087, 0.9484, 0.7082, 0.9489, 0.7082, 0.9489, 0.708, 0.9494, 0.708, 0.9494, 0.7079, 0.9514, 0.708, 0.9514, 0.708, 0.952, 0.708, 0.952, 0.7079, 0.9508, 0.708, 0.9507, 0.708, 0.9514, 0.7079, 0.9514, 0.7105, 0.946, 0.7106, 0.946, 0.7103, 0.946, 0.7135, 0.9487, 0.7135, 0.9487, 0.7135, 0.9487, 0.7134, 0.9496, 0.7132, 0.9497, 0.7132, 0.9496, 0.7134, 0.949, 0.7131, 0.95, 0.7131, 0.95, 0.7131, 0.95, 0.7082, 0.9495, 0.7082, 0.9495, 0.7081, 0.9501, 0.7081, 0.9501, 0.7082, 0.9494, 0.7082, 0.9494, 0.7082, 0.9495, 0.7082, 0.9495, 0.7078, 0.9501, 0.7078, 0.9501, 0.7077, 0.9506, 0.7077, 0.9506, 0.708, 0.952, 0.708, 0.952, 0.708, 0.952, 0.708, 0.9521, 0.7079, 0.9507, 0.7079, 0.9508, 0.7079, 0.9514, 0.708, 0.952, 0.708, 0.9521, 0.7079, 0.9534, 0.7075, 0.9524, 0.7075, 0.9521, 0.7075, 0.95, 0.7128, 0.947, 0.7128, 0.947, 0.7127, 0.947, 0.7128, 0.9467, 0.7128, 0.9469, 0.7128, 0.9467, 0.7128, 0.9477, 0.7128, 0.9477, 0.7128, 0.9473, 0.7123, 0.9522, 0.7124, 0.9522, 0.7134, 0.9509, 0.7135, 0.95, 0.7131, 0.9487, 0.713, 0.949, 0.7123, 0.9521, 0.7123, 0.9521, 0.7129, 0.9481, 0.7129, 0.948, 0.7128, 0.9478, 0.7128, 0.9478, 0.7129, 0.948, 0.7128, 0.9477, 0.7128, 0.9477, 0.7128, 0.9478, 0.7109, 0.954, 0.711, 0.9537, 0.7112, 0.9538, 0.708, 0.952, 0.708, 0.9514, 0.708, 0.9507, 0.7081, 0.9503, 0.7114, 0.9522, 0.7109, 0.953, 0.708, 0.952, 0.7131, 0.9504, 0.7131, 0.9504, 0.7131, 0.9503, 0.7131, 0.95, 0.7132, 0.9512, 0.7132, 0.9512, 0.7132, 0.9511, 0.7114, 0.9538, 0.7114, 0.9537, 0.7115, 0.9537, 0.7128, 0.9477, 0.7129, 0.948, 0.7129, 0.9481, 0.7129, 0.9482, 0.7128, 0.9469, 0.7128, 0.947, 0.7128, 0.947, 0.7128, 0.9473, 0.7105, 0.9462, 0.7127, 0.947, 0.7128, 0.947, 0.7128, 0.9469, 0.7128, 0.9467, 0.7106, 0.946, 0.7105, 0.946, 0.7131, 0.95, 0.7131, 0.95, 0.7131, 0.9496, 0.7132, 0.9496, 0.7132, 0.9497, 0.7131, 0.9503, 0.713, 0.9503, 0.7131, 0.95, 0.7131, 0.95, 0.7133, 0.9504, 0.7131, 0.9504, 0.7131, 0.95, 0.7131, 0.95, 0.7132, 0.9497, 0.7134, 0.9496, 0.7132, 0.9512, 0.7132, 0.9512, 0.7132, 0.9511, 0.7132, 0.9508, 0.7132, 0.9508, 0.7134, 0.9509, 0.7124, 0.9522, 0.7123, 0.9523, 0.7114, 0.9536, 0.7114, 0.9538, 0.7114, 0.9538, 0.7115, 0.9537, 0.7132, 0.9513, 0.7132, 0.9513, 0.7132, 0.9513, 0.7132, 0.9512, 0.7132, 0.9512, 0.7132, 0.9512, 0.7132, 0.9513, 0.7131, 0.9496, 0.7128, 0.9467, 0.7128, 0.9467, 0.7135, 0.9487, 0.7135, 0.9487, 0.7134, 0.949, 0.7132, 0.9496, 0.7132, 0.9508, 0.7132, 0.9505, 0.7131, 0.9504, 0.7133, 0.9504, 0.7132, 0.9508, 0.7128, 0.9473, 0.7128, 0.947, 0.7127, 0.947, 0.7105, 0.9462, 0.7099, 0.9472, 0.7128, 0.9478, 0.7128, 0.9478, 0.7128, 0.9477, 0.7087, 0.9484, 0.7091, 0.9469, 0.7103, 0.946, 0.7106, 0.946, 0.7128, 0.9467, 0.7131, 0.9496, 0.708, 0.9494, 0.7077, 0.9493, 0.7076, 0.9496, 0.7075, 0.9501, 0.7078, 0.9501, 0.7082, 0.9489, 0.7078, 0.9491, 0.7077, 0.9493, 0.708, 0.9494, 0.7076, 0.9508, 0.7074, 0.9509, 0.7074, 0.9514, 0.7078, 0.9501, 0.7075, 0.9501, 0.7074, 0.9506, 0.7074, 0.9509, 0.7076, 0.9508, 0.7077, 0.9506, 0.7076, 0.9496, 0.7074, 0.95, 0.7074, 0.9501, 0.7075, 0.9501, 0.7075, 0.9501, 0.7074, 0.9501, 0.7074, 0.9506, 0.7075, 0.9524, 0.7079, 0.9534, 0.7099, 0.9544, 0.7103, 0.9541, 0.7075, 0.9498, 0.7074, 0.95, 0.7076, 0.9496, 0.7077, 0.9493, 0.7078, 0.9491, 0.7081, 0.9482, 0.7076, 0.9495, 0.7103, 0.946, 0.7091, 0.9469, 0.7081, 0.9482, 0.7078, 0.9491, 0.7082, 0.9489, 0.7082, 0.9489, 0.7099, 0.9472, 0.7105, 0.9462, 0.7105, 0.946, 0.7131, 0.95, 0.713, 0.9503, 0.7114, 0.9522, 0.7081, 0.9503, 0.7081, 0.9501, 0.7082, 0.9495, 0.7082, 0.9494, 0.7087, 0.9484, 0.7131, 0.9496, 0.7082, 0.9495, 0.7081, 0.9501, 0.7079, 0.9507, 0.7075, 0.95, 0.7075, 0.9498, 0.7076, 0.9495, 0.7082, 0.9494, 0.7081, 0.9501, 0.7081, 0.9501, 0.7081, 0.9503, 0.708, 0.9507, 0.7079, 0.9508, 0.7079, 0.9507, 0.7075, 0.9498, 0.7075, 0.95, 0.7075, 0.9521, 0.7074, 0.9514, 0.7074, 0.9509, 0.7074, 0.9506, 0.7074, 0.9501, 0.7074, 0.95, 0.711, 0.9537, 0.7109, 0.954, 0.7108, 0.954, 0.7107, 0.9541, 0.7099, 0.9544, 0.7079, 0.9534, 0.708, 0.9521, 0.708, 0.952, 0.7109, 0.953, 0.7108, 0.9541, 0.7114, 0.9538, 0.7114, 0.9536, 0.7103, 0.9541, 0.7099, 0.9544, 0.7107, 0.9541, 0.7108, 0.9541, 0.7108, 0.954, 0.7109, 0.954, 0.7112, 0.9538, 0.7114, 0.9537, 0.7114, 0.9538, 0.7114, 0.9538, 0.7132, 0.9512, 0.7132, 0.9513, 0.7115, 0.9537, 0.7114, 0.9537, 0.7112, 0.9538, 0.711, 0.9537, 0.7109, 0.953, 0.7114, 0.9522, 0.713, 0.9503, 0.7131, 0.9503, 0.7131, 0.9504, 0.7132, 0.9505, 0.7132, 0.9511, 0.7134, 0.949, 0.7135, 0.9487, 0.7135, 0.9487, 0.7135, 0.95, 0.7134, 0.9509, 0.7132, 0.9513, 0.7132, 0.9512, 0.7132, 0.9512, 0.7132, 0.9508, 0.7133, 0.9504, 0.7134, 0.9496, 0.7129, 0.9482, 0.713, 0.949, 0.7131, 0.9487, 0.7128, 0.9469, 0.7129, 0.9482, 0.7131, 0.9487, 0.7135, 0.95, 0.7135, 0.9487, 0.7135, 0.9487, 0.7128, 0.9467, 0.7099, 0.9472, 0.7082, 0.9489, 0.708, 0.9494, 0.7078, 0.9501, 0.7077, 0.9506, 0.7123, 0.9521, 0.713, 0.949, 0.7129, 0.9482, 0.7129, 0.9481, 0.7128, 0.9478, 0.7123, 0.9523, 0.7123, 0.9522, 0.7123, 0.9521, 0.7123, 0.9521, 0.7077, 0.9506, 0.7077, 0.9506, 0.7076, 0.9508, 0.7074, 0.9514, 0.7075, 0.9521, 0.7075, 0.9524, 0.7103, 0.9541, 0.7114, 0.9536, 0.7123, 0.9523, 0.7124, 0.9522, 0.7123, 0.9522, 0.7123, 0.9522])
me_sphere_002.materials.append(mat_gradiant)
me_sphere_002.use_remesh_fix_poles = True
me_sphere_002.use_remesh_preserve_attributes = False
me_sphere_002.update()

# ---- objects
ob_clear_block = bpy.data.objects.new('Clear Block', me_cube_001)
ob_sphere_002 = bpy.data.objects.new('Sphere.002', me_sphere_002)

# ---- transforms, parenting, visibility, modifiers, constraints
ob_clear_block.location = (0.0, 0.0, 0.0)
ob_clear_block.rotation_euler = (1.571, 0.0, 0.0)
ob_sphere_002.parent = ob_clear_block
ob_sphere_002.matrix_parent_inverse = Matrix(((1.0, 0.0, 0.0, -0.0), (0.0, -4.371e-08, 1.0, 0.0), (0.0, -1.0, -4.371e-08, 0.0), (-0.0, 0.0, -0.0, 1.0)))
ob_sphere_002.location = (0.0, 0.0, 0.0)
ob_sphere_002.rotation_euler = (1.571, 0.0, 0.0)

# ---- collection membership
scene.collection.objects.link(ob_clear_block)
scene.collection.objects.link(ob_sphere_002)

# ---- scene / render settings (as saved in the file)
scene.frame_start = 1; scene.frame_end = 250; scene.frame_set(1)
scene.render.engine = 'BLENDER_EEVEE_NEXT'
scene.cycles.sampling_pattern = 'TABULATED_SOBOL'
scene.cycles.use_light_tree = False
scene.view_settings.view_transform = 'Filmic'
bpy.context.view_layer.update()

# ---- added for rendering (the .blend has no active camera and no usable light): camera, sun
cam_auto = bpy.data.cameras.new('AutoCamera')
cam_auto.lens = 50.0
cam_auto.sensor_width = 36.0
cam_auto.clip_end = 1000.0
ob_auto_camera = bpy.data.objects.new('AutoCamera', cam_auto)
scene.collection.objects.link(ob_auto_camera)
ob_auto_camera.location = (2.0625, -2.47501, 2.01159)
ob_auto_camera.rotation_euler = (1.09748, -7.21219e-08, 0.694738)
scene.camera = ob_auto_camera
light_auto_sun = bpy.data.lights.new('AutoSun', 'SUN')
light_auto_sun.energy = 3.0
light_auto_sun.angle = 0.0523599
ob_auto_sun = bpy.data.objects.new('AutoSun', light_auto_sun)
scene.collection.objects.link(ob_auto_sun)
ob_auto_sun.rotation_euler = (0.872665, 0.174533, 0.523599)
bpy.context.view_layer.update()
